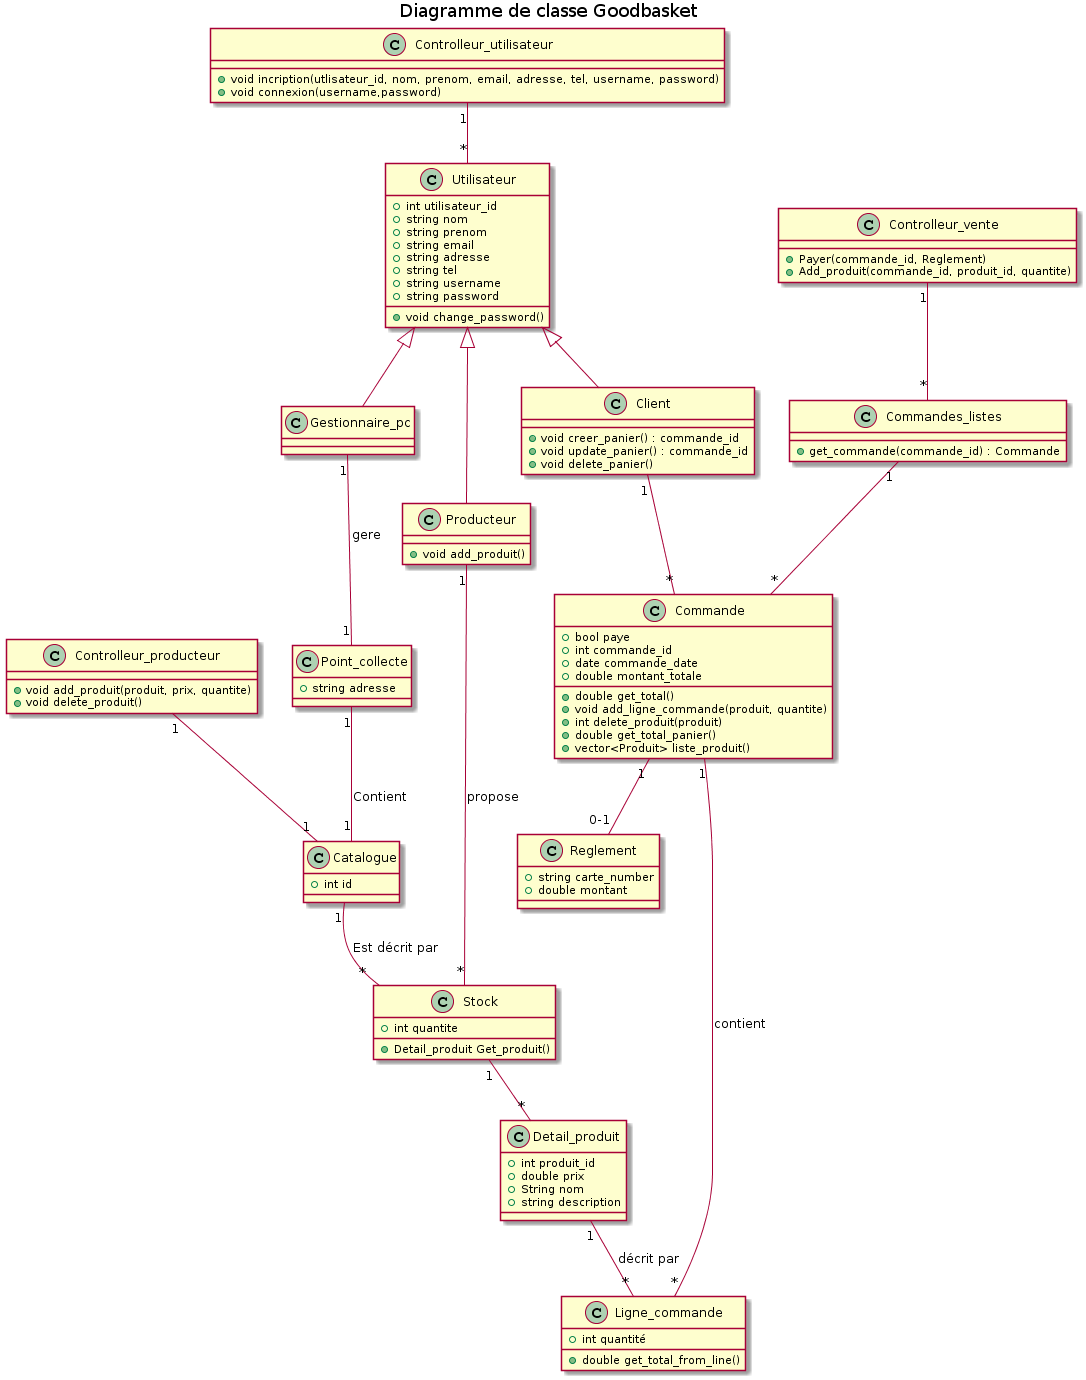

The diagram above was rendered by PlantUML. Its source (embedded in the PNG):
@startuml
title Diagramme de classe Goodbasket


class Utilisateur {
  +int utilisateur_id
  +string nom
  +string prenom
  +string email
  +string adresse
  +string tel
  +string username
  +string password
  +void change_password()

}

class Commande {
  +bool paye
  +int commande_id
  +date commande_date
  +double montant_totale
  +double get_total()
  +void add_ligne_commande(produit, quantite)
  +int delete_produit(produit)
  +double get_total_panier()
  +vector<Produit> liste_produit()
}

class Detail_produit{
  +int produit_id
  +double prix
  +String nom
  +string description
  
}

class Ligne_commande{
  +int quantité
  +double get_total_from_line()
}
class Reglement{
  +string carte_number
  +double montant
  
}
class Controlleur_vente{
+ Payer(commande_id, Reglement)
+ Add_produit(commande_id, produit_id, quantite)
}
class Commandes_listes{
+ get_commande(commande_id) : Commande
}
class Controlleur_utilisateur{
+void incription(utlisateur_id, nom, prenom, email, adresse, tel, username, password)
+void connexion(username,password)
}

class Point_collecte{
  +string adresse
}

class Gestionnaire_pc{

}

class Producteur{
+void add_produit()

}
class Client{
  +void creer_panier() : commande_id
  +void update_panier() : commande_id
  +void delete_panier()
}

class Catalogue{
  +int id
  
}
class Stock{
+int quantite
+Detail_produit Get_produit()
}
class Controlleur_producteur{
+void add_produit(produit, prix, quantite)
+void delete_produit()
}

Client "1" -- "*" Commande
Controlleur_vente "1" -- "*" Commandes_listes
Commandes_listes "1" -- "*" Commande

Point_collecte "1" -- "1" Catalogue : Contient 
Controlleur_producteur "1" -- "1" Catalogue
Commande "1"  --  "*" Ligne_commande : contient
Detail_produit"1"  --  "*" Ligne_commande : décrit par
Utilisateur <|--  Producteur
Utilisateur <|--  Client
Utilisateur <|--  Gestionnaire_pc
Catalogue "1" -- "*" Stock : Est décrit par
Stock "1" -- "*" Detail_produit
Producteur "1" -- "*" Stock : propose 
Gestionnaire_pc "1" -- "1" Point_collecte : gere
Commande "1"  --  "0-1" Reglement 
Controlleur_utilisateur "1"  --  "*" Utilisateur
@enduml